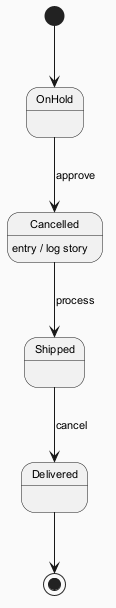

The diagram above was rendered by PlantUML. Its source (embedded in the PNG):
@startuml
skinparam backgroundColor #FAFAFA
skinparam classBackgroundColor #FFF3E0
skinparam classBorderColor #E65100
skinparam defaultFontSize 11
[*] --> OnHold
OnHold --> Cancelled : approve
Cancelled --> Shipped : process
Cancelled : entry / log story
Shipped --> Delivered : cancel
Delivered --> [*]
@enduml